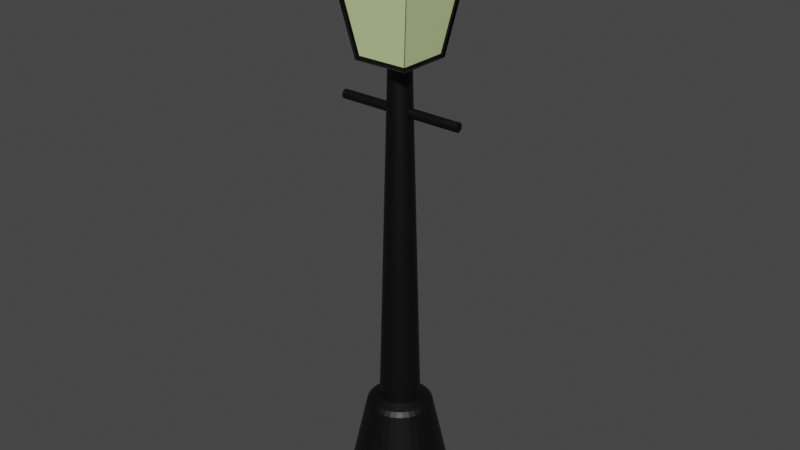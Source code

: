 # Source: Classic_Lamp_Post.blend  (saved by Blender 3.1.7; exported with 4.5.12 LTS)
import bpy
from mathutils import Matrix  # noqa: F401  (used for matrix-valued properties, if any)

bpy.ops.wm.read_factory_settings(use_empty=True)
scene = bpy.context.scene
scene.name = 'Scene'

# ---- collections
col_collection = bpy.data.collections.new('Collection'); scene.collection.children.link(col_collection)

# ---- materials (node trees are filled in below, after node groups)
mat_material_002 = bpy.data.materials.new('Material.002')
mat_material_002.use_transparent_shadow = False
mat_material_003 = bpy.data.materials.new('Material.003')
mat_material_003.use_transparent_shadow = False
mat_material_001 = bpy.data.materials.new('Material.001')
mat_material_001.use_transparent_shadow = False

# ---- material node trees
mat_material_002.use_nodes = True; mat_material_002.node_tree.nodes.clear()
_N = mat_material_002.node_tree.nodes; _L = mat_material_002.node_tree.links
n0 = _N.new('ShaderNodeBsdfPrincipled'); n0.name = 'Principled BSDF'; n0.location = (10, 300)
n0.distribution = 'GGX'
n0.subsurface_method = 'RANDOM_WALK_SKIN'
n0.inputs[0].default_value = (0.0, 0.0, 0.0, 1.0)
n0.inputs[3].default_value = 1.45
n0.inputs[27].default_value = (0.0, 0.0, 0.0, 1.0)
n0.inputs[28].default_value = 1.0
n1 = _N.new('ShaderNodeOutputMaterial'); n1.name = 'Material Output'; n1.location = (300, 300)
_L.new(n0.outputs[0], n1.inputs[0])
n1.is_active_output = True
mat_material_003.use_nodes = True; mat_material_003.node_tree.nodes.clear()
_N = mat_material_003.node_tree.nodes; _L = mat_material_003.node_tree.links
n0 = _N.new('ShaderNodeBsdfPrincipled'); n0.name = 'Principled BSDF'; n0.location = (10, 300)
n0.distribution = 'GGX'
n0.subsurface_method = 'RANDOM_WALK_SKIN'
n0.inputs[0].default_value = (0.6633, 0.8, 0.3742, 1.0)
n0.inputs[3].default_value = 1.45
n0.inputs[27].default_value = (0.0, 0.0, 0.0, 1.0)
n0.inputs[28].default_value = 1.0
n1 = _N.new('ShaderNodeOutputMaterial'); n1.name = 'Material Output'; n1.location = (300, 300)
_L.new(n0.outputs[0], n1.inputs[0])
n1.is_active_output = True
mat_material_001.use_nodes = True; mat_material_001.node_tree.nodes.clear()
_N = mat_material_001.node_tree.nodes; _L = mat_material_001.node_tree.links
n0 = _N.new('ShaderNodeBsdfPrincipled'); n0.name = 'Principled BSDF'; n0.location = (10, 300)
n0.distribution = 'GGX'
n0.subsurface_method = 'RANDOM_WALK_SKIN'
n0.inputs[0].default_value = (0.0, 0.0, 0.0, 1.0)
n0.inputs[3].default_value = 1.45
n0.inputs[27].default_value = (0.0, 0.0, 0.0, 1.0)
n0.inputs[28].default_value = 1.0
n1 = _N.new('ShaderNodeOutputMaterial'); n1.name = 'Material Output'; n1.location = (300, 300)
_L.new(n0.outputs[0], n1.inputs[0])
n1.is_active_output = True

# ---- world
world_world = bpy.data.worlds.new('World'); scene.world = world_world
world_world.use_nodes = True; world_world.node_tree.nodes.clear()
_N = world_world.node_tree.nodes; _L = world_world.node_tree.links
n0 = _N.new('ShaderNodeOutputWorld'); n0.name = 'World Output'; n0.location = (300, 300)
n1 = _N.new('ShaderNodeBackground'); n1.name = 'Background'; n1.location = (10, 300)
n1.inputs[0].default_value = (0.05088, 0.05088, 0.05088, 1.0)
_L.new(n1.outputs[0], n0.inputs[0])
n0.is_active_output = True
world_world.color = (0.05088, 0.05088, 0.05088)
world_world.use_sun_shadow = False
world_world.sun_shadow_jitter_overblur = 0.0

# ---- meshes
me_cube_001 = bpy.data.meshes.new('Cube.001')
me_cube_001.from_pydata([(-0.6497, -0.6497, -1.0), (-1.0, -1.0, 1.0), (-0.6497, 0.6497, -1.0), (-1.0, 1.0, 1.0), (0.6497, -0.6497, -1.0), (1.0, -1.0, 1.0), (0.6497, 0.6497, -1.0), (1.0, 1.0, 1.0), (-0.4477, -0.4477, 1.479), (-0.4477, 0.4477, 1.479), (0.4477, 0.4477, 1.479), (0.4477, -0.4477, 1.479), (-0.6497, 0.6497, -1.0), (-0.6497, -0.6497, -1.0), (-1.0, -1.0, 1.0), (-1.0, 1.0, 1.0), (0.6497, 0.6497, -1.0), (1.0, 1.0, 1.0), (0.6497, -0.6497, -1.0), (1.0, -1.0, 1.0), (-0.6497, 0.6497, -1.0), (-0.6497, -0.6497, -1.0), (-1.0, -1.0, 1.0), (-1.0, 1.0, 1.0), (1.0, 1.0, 1.0), (0.6497, 0.6497, -1.0), (0.6497, -0.6497, -1.0), (1.0, -1.0, 1.0), (-0.6167, 0.6167, -0.9898), (-0.6167, -0.6167, -0.9898), (-0.9491, -0.9491, 0.9085), (-0.9491, 0.9491, 0.9085), (0.9491, 0.9491, 0.9085), (0.6167, 0.6167, -0.9898), (0.6167, -0.6167, -0.9898), (0.9491, -0.9491, 0.9085), (-0.6129, -0.6129, -0.9839), (-0.9433, -0.9433, 0.9027), (-0.9433, 0.9433, 0.9027), (-0.6129, 0.6129, -0.9839), (0.6129, 0.6129, -0.9839), (0.9433, 0.9433, 0.9027), (0.9433, -0.9433, 0.9027), (0.6129, -0.6129, -0.9839), (-0.9862, 0.9862, 1.003), (0.9862, 0.9862, 1.003), (0.9862, -0.9862, 1.003), (-0.9862, -0.9862, 1.003), (-0.6511, 0.6511, 1.476), (0.6511, 0.6511, 1.476), (0.6511, -0.6511, 1.476), (-0.6511, -0.6511, 1.476), (-0.9778, -0.9778, 1.005), (-0.9778, 0.9778, 1.005), (0.9778, 0.9778, 1.005), (0.9778, -0.9778, 1.005), (-0.6456, -0.6456, 1.474), (-0.6456, 0.6456, 1.474), (0.6456, 0.6456, 1.474), (0.6456, -0.6456, 1.474), (-0.9727, -0.9727, 1.047), (-0.9727, 0.9727, 1.047), (0.9727, 0.9727, 1.047), (0.9727, -0.9727, 1.047), (-0.6422, -0.6422, 1.513), (-0.6422, 0.6422, 1.513), (0.6422, 0.6422, 1.513), (0.6422, -0.6422, 1.513), (-0.9629, 0.9629, 1.05), (0.9629, 0.9629, 1.05), (0.9629, -0.9629, 1.05), (-0.9629, -0.9629, 1.05), (-0.6357, 0.6357, 1.511), (0.6357, 0.6357, 1.511), (0.6357, -0.6357, 1.511), (-0.6357, -0.6357, 1.511), (-0.5909, 0.5909, -0.9224), (-0.5909, -0.5909, -0.9224), (-0.9094, -0.9094, 0.8964), (-0.9094, 0.9094, 0.8964), (0.9094, 0.9094, 0.8964), (0.5909, 0.5909, -0.9224), (0.5909, -0.5909, -0.9224), (0.9094, -0.9094, 0.8964), (-0.5872, -0.5872, -0.9168), (-0.9038, -0.9038, 0.8908), (-0.9038, 0.9038, 0.8908), (-0.5872, 0.5872, -0.9168), (0.5872, 0.5872, -0.9168), (0.9038, 0.9038, 0.8908), (0.9038, -0.9038, 0.8908), (0.5872, -0.5872, -0.9168), (-0.932, -0.932, 1.029), (-0.932, 0.932, 1.029), (0.932, 0.932, 1.029), (0.932, -0.932, 1.029), (-0.6153, -0.6153, 1.476), (-0.6153, 0.6153, 1.476), (0.6153, 0.6153, 1.476), (0.6153, -0.6153, 1.476), (-0.9226, 0.9226, 1.032), (0.9226, 0.9226, 1.032), (0.9226, -0.9226, 1.032), (-0.9226, -0.9226, 1.032), (-0.6091, 0.6091, 1.473), (0.6091, 0.6091, 1.473), (0.6091, -0.6091, 1.473), (-0.6091, -0.6091, 1.473)], [], [(7, 5, 19, 17), (0, 4, 18, 13), (3, 7, 17, 15), (4, 6, 16, 18), (2, 6, 4, 0), (9, 10, 49, 48), (10, 9, 8, 11), (11, 8, 51, 50), (3, 1, 52, 53), (19, 18, 26, 27), (17, 16, 40, 41), (12, 13, 21, 20), (13, 18, 43, 36), (6, 2, 12, 16), (1, 3, 15, 14), (5, 1, 14, 19), (2, 0, 13, 12), (25, 24, 32, 33), (24, 27, 35, 32), (18, 16, 25, 26), (15, 12, 20, 23), (13, 14, 22, 21), (17, 19, 27, 24), (16, 17, 24, 25), (14, 15, 23, 22), (33, 32, 80, 81), (62, 66, 98, 94), (22, 23, 31, 30), (20, 21, 29, 28), (27, 26, 34, 35), (26, 25, 33, 34), (23, 20, 28, 31), (21, 22, 30, 29), (39, 38, 86, 87), (70, 74, 106, 102), (16, 12, 39, 40), (19, 14, 37, 42), (18, 19, 42, 43), (15, 17, 41, 38), (12, 15, 38, 39), (14, 13, 36, 37), (46, 50, 74, 70), (44, 48, 72, 68), (1, 5, 46, 47), (7, 3, 44, 45), (55, 54, 62, 63), (58, 59, 67, 66), (10, 11, 59, 58), (8, 9, 57, 56), (5, 7, 54, 55), (31, 28, 76, 79), (65, 61, 93, 97), (57, 53, 61, 65), (59, 55, 63, 67), (56, 57, 65, 64), (53, 52, 60, 61), (54, 58, 66, 62), (52, 56, 64, 60), (37, 36, 84, 85), (74, 75, 107, 106), (48, 49, 73, 72), (45, 44, 68, 69), (49, 45, 69, 73), (51, 47, 71, 75), (50, 51, 75, 74), (47, 46, 70, 71), (77, 78, 79, 76), (81, 80, 83, 82), (87, 86, 89, 88), (91, 90, 85, 84), (95, 94, 98, 99), (93, 92, 96, 97), (103, 102, 106, 107), (101, 100, 104, 105), (75, 71, 103, 107), (40, 39, 87, 88), (34, 33, 81, 82), (68, 72, 104, 100), (38, 41, 89, 86), (32, 35, 83, 80), (73, 69, 101, 105), (41, 40, 88, 89), (35, 34, 82, 83), (43, 42, 90, 91), (36, 43, 91, 84), (42, 37, 85, 90), (61, 60, 92, 93), (63, 62, 94, 95), (64, 65, 97, 96), (69, 68, 100, 101), (66, 67, 99, 98), (28, 29, 77, 76), (71, 70, 102, 103), (67, 63, 95, 99), (29, 30, 78, 77), (72, 73, 105, 104), (60, 64, 96, 92), (30, 31, 79, 78)])
me_cube_001.polygons.foreach_set('material_index', [0, 0, 0, 0, 0, 0, 0, 0, 0, 0, 0, 0, 0, 0, 0, 0, 0, 0, 0, 0, 0, 0, 0, 0, 0, 0, 0, 0, 0, 0, 0, 0, 0, 0, 0, 0, 0, 0, 0, 0, 0, 0, 0, 0, 0, 0, 0, 0, 0, 0, 0, 0, 0, 0, 0, 0, 0, 0, 0, 0, 0, 0, 0, 0, 0, 0, 1, 1, 1, 1, 1, 1, 1, 1, 0, 0, 0, 0, 0, 0, 0, 0, 0, 0, 0, 0, 0, 0, 0, 0, 0, 0, 0, 0, 0, 0, 0, 0])
_uv = me_cube_001.uv_layers.new(name='UVMap')
_uv.uv.foreach_set('vector', [0.625, 0.5, 0.625, 0.75, 0.625, 0.75, 0.625, 0.5, 0.125, 0.75, 0.375, 0.75, 0.375, 0.75, 0.125, 0.75, 0.625, 0.25, 0.625, 0.5, 0.625, 0.5, 0.625, 0.25, 0.375, 0.75, 0.375, 0.5, 0.375, 0.5, 0.375, 0.75, 0.125, 0.5, 0.375, 0.5, 0.375, 0.75, 0.125, 0.75, 0.875, 0.5, 0.625, 0.5, 0.625, 0.5, 0.875, 0.5, 0.625, 0.5, 0.875, 0.5, 0.875, 0.75, 0.625, 0.75, 0.625, 0.75, 0.875, 0.75, 0.875, 0.75, 0.625, 0.75, 0.625, 0.25, 0.625, 0.0, 0.625, 0.0, 0.625, 0.25, 0.625, 0.75, 0.375, 0.75, 0.375, 0.75, 0.625, 0.75, 0.625, 0.5, 0.375, 0.5, 0.375, 0.5, 0.625, 0.5, 0.125, 0.5, 0.125, 0.75, 0.125, 0.75, 0.125, 0.5, 0.125, 0.75, 0.375, 0.75, 0.375, 0.75, 0.125, 0.75, 0.375, 0.5, 0.125, 0.5, 0.125, 0.5, 0.375, 0.5, 0.625, 0.0, 0.625, 0.25, 0.625, 0.25, 0.625, 0.0, 0.625, 0.75, 0.625, 1.0, 0.625, 1.0, 0.625, 0.75, 0.125, 0.5, 0.125, 0.75, 0.125, 0.75, 0.125, 0.5, 0.375, 0.5, 0.625, 0.5, 0.625, 0.5, 0.375, 0.5, 0.625, 0.5, 0.625, 0.75, 0.625, 0.75, 0.625, 0.5, 0.375, 0.75, 0.375, 0.5, 0.375, 0.5, 0.375, 0.75, 0.625, 0.25, 0.375, 0.25, 0.375, 0.25, 0.625, 0.25, 0.375, 1.0, 0.625, 1.0, 0.625, 1.0, 0.375, 1.0, 0.625, 0.5, 0.625, 0.75, 0.625, 0.75, 0.625, 0.5, 0.375, 0.5, 0.625, 0.5, 0.625, 0.5, 0.375, 0.5, 0.625, 0.0, 0.625, 0.25, 0.625, 0.25, 0.625, 0.0, 0.375, 0.5, 0.625, 0.5, 0.625, 0.5, 0.375, 0.5, 0.0, 0.0, 0.0, 0.0, 0.0, 0.0, 0.0, 0.0, 0.625, 0.0, 0.625, 0.25, 0.625, 0.25, 0.625, 0.0, 0.125, 0.5, 0.125, 0.75, 0.125, 0.75, 0.125, 0.5, 0.625, 0.75, 0.375, 0.75, 0.375, 0.75, 0.625, 0.75, 0.375, 0.75, 0.375, 0.5, 0.375, 0.5, 0.375, 0.75, 0.625, 0.25, 0.375, 0.25, 0.375, 0.25, 0.625, 0.25, 0.375, 1.0, 0.625, 1.0, 0.625, 1.0, 0.375, 1.0, 0.375, 0.25, 0.625, 0.25, 0.625, 0.25, 0.375, 0.25, 0.0, 0.0, 0.0, 0.0, 0.0, 0.0, 0.0, 0.0, 0.375, 0.5, 0.125, 0.5, 0.125, 0.5, 0.375, 0.5, 0.625, 0.75, 0.625, 1.0, 0.625, 1.0, 0.625, 0.75, 0.375, 0.75, 0.625, 0.75, 0.625, 0.75, 0.375, 0.75, 0.625, 0.25, 0.625, 0.5, 0.625, 0.5, 0.625, 0.25, 0.375, 0.25, 0.625, 0.25, 0.625, 0.25, 0.375, 0.25, 0.625, 1.0, 0.375, 1.0, 0.375, 1.0, 0.625, 1.0, 0.0, 0.0, 0.0, 0.0, 0.0, 0.0, 0.0, 0.0, 0.0, 0.0, 0.0, 0.0, 0.0, 0.0, 0.0, 0.0, 0.625, 1.0, 0.625, 0.75, 0.625, 0.75, 0.625, 1.0, 0.625, 0.5, 0.625, 0.25, 0.625, 0.25, 0.625, 0.5, 0.625, 0.75, 0.625, 0.5, 0.625, 0.5, 0.625, 0.75, 0.625, 0.5, 0.625, 0.75, 0.625, 0.75, 0.625, 0.5, 0.625, 0.5, 0.625, 0.75, 0.625, 0.75, 0.625, 0.5, 0.875, 0.75, 0.875, 0.5, 0.875, 0.5, 0.875, 0.75, 0.625, 0.75, 0.625, 0.5, 0.625, 0.5, 0.625, 0.75, 0.625, 0.25, 0.375, 0.25, 0.375, 0.25, 0.625, 0.25, 0.0, 0.0, 0.0, 0.0, 0.0, 0.0, 0.0, 0.0, 0.0, 0.0, 0.0, 0.0, 0.0, 0.0, 0.0, 0.0, 0.0, 0.0, 0.0, 0.0, 0.0, 0.0, 0.0, 0.0, 0.875, 0.75, 0.875, 0.5, 0.875, 0.5, 0.875, 0.75, 0.625, 0.25, 0.625, 0.0, 0.625, 0.0, 0.625, 0.25, 0.0, 0.0, 0.0, 0.0, 0.0, 0.0, 0.0, 0.0, 0.0, 0.0, 0.0, 0.0, 0.0, 0.0, 0.0, 0.0, 0.625, 1.0, 0.375, 1.0, 0.375, 1.0, 0.625, 1.0, 0.625, 0.75, 0.875, 0.75, 0.875, 0.75, 0.625, 0.75, 0.875, 0.5, 0.625, 0.5, 0.625, 0.5, 0.875, 0.5, 0.625, 0.5, 0.625, 0.25, 0.625, 0.25, 0.625, 0.5, 0.0, 0.0, 0.0, 0.0, 0.0, 0.0, 0.0, 0.0, 0.0, 0.0, 0.0, 0.0, 0.0, 0.0, 0.0, 0.0, 0.625, 0.75, 0.875, 0.75, 0.875, 0.75, 0.625, 0.75, 0.625, 1.0, 0.625, 0.75, 0.625, 0.75, 0.625, 1.0, 0.375, 0.0, 0.625, 0.0, 0.625, 0.25, 0.375, 0.25, 0.375, 0.5, 0.625, 0.5, 0.625, 0.75, 0.375, 0.75, 0.375, 0.25, 0.625, 0.25, 0.625, 0.5, 0.375, 0.5, 0.375, 0.75, 0.625, 0.75, 0.625, 1.0, 0.375, 1.0, 0.625, 0.75, 0.625, 0.5, 0.625, 0.5, 0.625, 0.75, 0.625, 0.25, 0.625, 0.0, 0.625, 0.0, 0.625, 0.25, 0.625, 1.0, 0.625, 0.75, 0.625, 0.75, 0.625, 1.0, 0.625, 0.5, 0.625, 0.25, 0.625, 0.25, 0.625, 0.5, 0.0, 0.0, 0.0, 0.0, 0.0, 0.0, 0.0, 0.0, 0.375, 0.5, 0.125, 0.5, 0.125, 0.5, 0.375, 0.5, 0.375, 0.75, 0.375, 0.5, 0.375, 0.5, 0.375, 0.75, 0.0, 0.0, 0.0, 0.0, 0.0, 0.0, 0.0, 0.0, 0.625, 0.25, 0.625, 0.5, 0.625, 0.5, 0.625, 0.25, 0.625, 0.5, 0.625, 0.75, 0.625, 0.75, 0.625, 0.5, 0.0, 0.0, 0.0, 0.0, 0.0, 0.0, 0.0, 0.0, 0.625, 0.5, 0.375, 0.5, 0.375, 0.5, 0.625, 0.5, 0.625, 0.75, 0.375, 0.75, 0.375, 0.75, 0.625, 0.75, 0.375, 0.75, 0.625, 0.75, 0.625, 0.75, 0.375, 0.75, 0.125, 0.75, 0.375, 0.75, 0.375, 0.75, 0.125, 0.75, 0.625, 0.75, 0.625, 1.0, 0.625, 1.0, 0.625, 0.75, 0.625, 0.25, 0.625, 0.0, 0.625, 0.0, 0.625, 0.25, 0.625, 0.75, 0.625, 0.5, 0.625, 0.5, 0.625, 0.75, 0.875, 0.75, 0.875, 0.5, 0.875, 0.5, 0.875, 0.75, 0.625, 0.5, 0.625, 0.25, 0.625, 0.25, 0.625, 0.5, 0.625, 0.5, 0.625, 0.75, 0.625, 0.75, 0.625, 0.5, 0.125, 0.5, 0.125, 0.75, 0.125, 0.75, 0.125, 0.5, 0.625, 1.0, 0.625, 0.75, 0.625, 0.75, 0.625, 1.0, 0.0, 0.0, 0.0, 0.0, 0.0, 0.0, 0.0, 0.0, 0.375, 1.0, 0.625, 1.0, 0.625, 1.0, 0.375, 1.0, 0.875, 0.5, 0.625, 0.5, 0.625, 0.5, 0.875, 0.5, 0.0, 0.0, 0.0, 0.0, 0.0, 0.0, 0.0, 0.0, 0.625, 0.0, 0.625, 0.25, 0.625, 0.25, 0.625, 0.0])
me_cube_001.materials.append(mat_material_002)
me_cube_001.materials.append(mat_material_003)
me_cube_001.use_remesh_fix_poles = True
me_cube_001.use_remesh_preserve_attributes = False
me_cube_001.update()
me_cone = bpy.data.meshes.new('Cone')
me_cone.from_pydata([(0.0, 1.0, -1.0), (0.1951, 0.9808, -1.0), (0.3827, 0.9239, -1.0), (0.5556, 0.8315, -1.0), (0.7071, 0.7071, -1.0), (0.8315, 0.5556, -1.0), (0.9239, 0.3827, -1.0), (0.9808, 0.1951, -1.0), (1.0, -4.371e-08, -1.0), (0.9808, -0.1951, -1.0), (0.9239, -0.3827, -1.0), (0.8315, -0.5556, -1.0), (0.7071, -0.7071, -1.0), (0.5556, -0.8315, -1.0), (0.3827, -0.9239, -1.0), (0.1951, -0.9808, -1.0), (-8.742e-08, -1.0, -1.0), (-0.1951, -0.9808, -1.0), (-0.3827, -0.9239, -1.0), (-0.5556, -0.8315, -1.0), (-0.7071, -0.7071, -1.0), (-0.8315, -0.5556, -1.0), (-0.9239, -0.3827, -1.0), (-0.9808, -0.1951, -1.0), (-1.0, 1.192e-08, -1.0), (-0.9808, 0.1951, -1.0), (-0.9239, 0.3827, -1.0), (-0.8315, 0.5556, -1.0), (-0.7071, 0.7071, -1.0), (-0.5556, 0.8315, -1.0), (-0.3827, 0.9239, -1.0), (-0.1951, 0.9808, -1.0), (0.0, 0.0, 1.0), (-4.131e-09, 3.019, -32.47), (1.576e-08, 1.596, -26.52), (0.5891, 2.961, -32.47), (0.3113, 1.565, -26.52), (1.155, 2.79, -32.47), (0.6106, 1.474, -26.52), (1.678, 2.511, -32.47), (0.8864, 1.327, -26.52), (2.135, 2.135, -32.47), (1.128, 1.128, -26.52), (2.511, 1.678, -32.47), (1.327, 0.8864, -26.52), (2.79, 1.155, -32.47), (1.474, 0.6106, -26.52), (2.961, 0.5891, -32.47), (1.565, 0.3113, -26.52), (3.019, -1.265e-07, -32.47), (1.596, -9.076e-08, -26.52), (2.961, -0.5891, -32.47), (1.565, -0.3113, -26.52), (2.79, -1.155, -32.47), (1.474, -0.6106, -26.52), (2.511, -1.678, -32.47), (1.327, -0.8864, -26.52), (2.135, -2.135, -32.47), (1.128, -1.128, -26.52), (1.678, -2.511, -32.47), (0.8864, -1.327, -26.52), (1.155, -2.79, -32.47), (0.6106, -1.474, -26.52), (0.5891, -2.961, -32.47), (0.3113, -1.565, -26.52), (-2.681e-07, -3.019, -32.47), (-1.237e-07, -1.596, -26.52), (-0.5891, -2.961, -32.47), (-0.3113, -1.565, -26.52), (-1.155, -2.79, -32.47), (-0.6106, -1.474, -26.52), (-1.678, -2.511, -32.47), (-0.8864, -1.327, -26.52), (-2.135, -2.135, -32.47), (-1.128, -1.128, -26.52), (-2.511, -1.678, -32.47), (-1.327, -0.8864, -26.52), (-2.79, -1.155, -32.47), (-1.474, -0.6106, -26.52), (-2.961, -0.5891, -32.47), (-1.565, -0.3113, -26.52), (-3.019, 4.151e-08, -32.47), (-1.596, -1.987e-09, -26.52), (-2.961, 0.5891, -32.47), (-1.565, 0.3113, -26.52), (-2.79, 1.155, -32.47), (-1.474, 0.6106, -26.52), (-2.511, 1.678, -32.47), (-1.327, 0.8864, -26.52), (-2.135, 2.135, -32.47), (-1.128, 1.128, -26.52), (-1.678, 2.511, -32.47), (-0.8864, 1.327, -26.52), (-1.155, 2.79, -32.47), (-0.6106, 1.474, -26.52), (-0.5891, 2.961, -32.47), (-0.3113, 1.565, -26.52), (0.2756, 1.385, -26.3), (1.861e-08, 1.413, -26.3), (0.5405, 1.305, -26.3), (0.7848, 1.174, -26.3), (0.9988, 0.9988, -26.3), (1.174, 0.7848, -26.3), (1.305, 0.5405, -26.3), (1.385, 0.2756, -26.3), (1.413, -8.791e-08, -26.3), (1.385, -0.2756, -26.3), (1.305, -0.5405, -26.3), (1.174, -0.7848, -26.3), (0.9988, -0.9988, -26.3), (0.7848, -1.174, -26.3), (0.5405, -1.305, -26.3), (0.2756, -1.385, -26.3), (-1.049e-07, -1.413, -26.3), (-0.2756, -1.385, -26.3), (-0.5405, -1.305, -26.3), (-0.7848, -1.174, -26.3), (-0.9988, -0.9988, -26.3), (-1.174, -0.7848, -26.3), (-1.305, -0.5405, -26.3), (-1.385, -0.2756, -26.3), (-1.413, -9.325e-09, -26.3), (-1.385, 0.2756, -26.3), (-1.305, 0.5405, -26.3), (-1.174, 0.7848, -26.3), (-0.9988, 0.9988, -26.3), (-0.7848, 1.174, -26.3), (-0.5405, 1.305, -26.3), (-0.2756, 1.385, -26.3), (0.1931, 0.9708, -26.07), (1.494e-08, 0.9898, -26.07), (0.3788, 0.9145, -26.07), (0.5499, 0.823, -26.07), (0.6999, 0.6999, -26.07), (0.823, 0.5499, -26.07), (0.9145, 0.3788, -26.07), (0.9708, 0.1931, -26.07), (0.9898, -7.982e-08, -26.07), (0.9708, -0.1931, -26.07), (0.9145, -0.3788, -26.07), (0.823, -0.5499, -26.07), (0.6999, -0.6999, -26.07), (0.5499, -0.823, -26.07), (0.3788, -0.9145, -26.07), (0.1931, -0.9708, -26.07), (-7.16e-08, -0.9898, -26.07), (-0.1931, -0.9708, -26.07), (-0.3788, -0.9145, -26.07), (-0.5499, -0.823, -26.07), (-0.6999, -0.6999, -26.07), (-0.823, -0.5499, -26.07), (-0.9145, -0.3788, -26.07), (-0.9708, -0.1931, -26.07), (-0.9898, -2.475e-08, -26.07), (-0.9708, 0.1931, -26.07), (-0.9145, 0.3788, -26.07), (-0.823, 0.5499, -26.07), (-0.6999, 0.6999, -26.07), (-0.5499, 0.823, -26.07), (-0.3788, 0.9145, -26.07), (-0.1931, 0.9708, -26.07), (4.89e-10, 2.689, -32.28), (0.5245, 2.637, -32.28), (1.029, 2.484, -32.28), (1.494, 2.236, -32.28), (1.901, 1.901, -32.28), (2.236, 1.494, -32.28), (2.484, 1.029, -32.28), (2.637, 0.5245, -32.28), (2.689, -1.182e-07, -32.28), (2.637, -0.5245, -32.28), (2.484, -1.029, -32.28), (2.236, -1.494, -32.28), (1.901, -1.901, -32.28), (1.494, -2.236, -32.28), (1.029, -2.484, -32.28), (0.5245, -2.637, -32.28), (-2.346e-07, -2.689, -32.28), (-0.5245, -2.637, -32.28), (-1.029, -2.484, -32.28), (-1.494, -2.236, -32.28), (-1.901, -1.901, -32.28), (-2.236, -1.494, -32.28), (-2.484, -1.029, -32.28), (-2.637, -0.5245, -32.28), (-2.689, 3.141e-08, -32.28), (-2.637, 0.5245, -32.28), (-2.484, 1.029, -32.28), (-2.236, 1.494, -32.28), (-1.901, 1.901, -32.28), (-1.494, 2.236, -32.28), (-1.029, 2.484, -32.28), (-0.5245, 2.637, -32.28), (0.1032, 0.5189, -6.731), (1.53e-08, 0.5291, -6.731), (0.2025, 0.4888, -6.731), (0.294, 0.4399, -6.731), (0.3741, 0.3741, -6.731), (0.4399, 0.294, -6.731), (0.4888, 0.2025, -6.731), (0.5189, 0.1032, -6.731), (0.5291, -7.346e-08, -6.731), (0.5189, -0.1032, -6.731), (0.4888, -0.2025, -6.731), (0.4399, -0.294, -6.731), (0.3741, -0.3741, -6.731), (0.294, -0.4399, -6.731), (0.2025, -0.4888, -6.731), (0.1032, -0.5189, -6.731), (-3.096e-08, -0.5291, -6.731), (-0.1032, -0.5189, -6.731), (-0.2025, -0.4888, -6.731), (-0.294, -0.4399, -6.731), (-0.3741, -0.3741, -6.731), (-0.4399, -0.294, -6.731), (-0.4888, -0.2025, -6.731), (-0.5189, -0.1032, -6.731), (-0.5291, -4.402e-08, -6.731), (-0.5189, 0.1032, -6.731), (-0.4888, 0.2025, -6.731), (-0.4399, 0.294, -6.731), (-0.3741, 0.3741, -6.731), (-0.294, 0.4399, -6.731), (-0.2025, 0.4888, -6.731), (-0.1032, 0.5189, -6.731), (3.135, 0.217, -9.477), (-3.135, 0.217, -9.477), (3.135, 0.2128, -9.427), (-3.135, 0.2128, -9.427), (3.135, 0.2004, -9.379), (-3.135, 0.2004, -9.379), (3.135, 0.1804, -9.335), (-3.135, 0.1804, -9.335), (3.135, 0.1534, -9.296), (-3.135, 0.1534, -9.296), (3.135, 0.1205, -9.265), (-3.135, 0.1205, -9.265), (3.135, 0.08302, -9.241), (-3.135, 0.08303, -9.241), (3.135, 0.04233, -9.226), (-3.135, 0.04233, -9.226), (3.135, -4.308e-07, -9.221), (-3.135, 4.118e-07, -9.221), (3.135, -0.04233, -9.226), (-3.135, -0.04233, -9.226), (3.135, -0.08303, -9.241), (-3.135, -0.08302, -9.241), (3.135, -0.1205, -9.265), (-3.135, -0.1205, -9.265), (3.135, -0.1534, -9.296), (-3.135, -0.1534, -9.296), (3.135, -0.1804, -9.335), (-3.135, -0.1804, -9.335), (3.135, -0.2004, -9.379), (-3.135, -0.2004, -9.379), (3.135, -0.2128, -9.427), (-3.135, -0.2128, -9.427), (3.135, -0.217, -9.477), (-3.135, -0.217, -9.477), (3.135, -0.2128, -9.527), (-3.135, -0.2128, -9.527), (3.135, -0.2004, -9.575), (-3.135, -0.2004, -9.575), (3.135, -0.1804, -9.619), (-3.135, -0.1804, -9.619), (3.135, -0.1534, -9.658), (-3.135, -0.1534, -9.658), (3.135, -0.1205, -9.69), (-3.135, -0.1205, -9.69), (3.135, -0.08303, -9.713), (-3.135, -0.08302, -9.713), (3.135, -0.04233, -9.728), (-3.135, -0.04233, -9.728), (3.135, -4.187e-07, -9.733), (-3.135, 4.239e-07, -9.733), (3.135, 0.04233, -9.728), (-3.135, 0.04233, -9.728), (3.135, 0.08302, -9.713), (-3.135, 0.08303, -9.713), (3.135, 0.1205, -9.69), (-3.135, 0.1205, -9.69), (3.135, 0.1534, -9.658), (-3.135, 0.1534, -9.658), (3.135, 0.1804, -9.619), (-3.135, 0.1804, -9.619), (3.135, 0.2004, -9.575), (-3.135, 0.2004, -9.575), (3.135, 0.2128, -9.527), (-3.135, 0.2128, -9.527)], [], [(0, 32, 1), (1, 32, 2), (2, 32, 3), (3, 32, 4), (4, 32, 5), (5, 32, 6), (6, 32, 7), (7, 32, 8), (8, 32, 9), (9, 32, 10), (10, 32, 11), (11, 32, 12), (12, 32, 13), (13, 32, 14), (14, 32, 15), (15, 32, 16), (16, 32, 17), (17, 32, 18), (18, 32, 19), (19, 32, 20), (20, 32, 21), (21, 32, 22), (22, 32, 23), (23, 32, 24), (24, 32, 25), (25, 32, 26), (26, 32, 27), (27, 32, 28), (28, 32, 29), (29, 32, 30), (0, 1, 2, 3, 4, 5, 6, 7, 8, 9, 10, 11, 12, 13, 14, 15, 16, 17, 18, 19, 20, 21, 22, 23, 24, 25, 26, 27, 28, 29, 30, 31), (30, 32, 31), (31, 32, 0), (161, 34, 36, 162), (162, 36, 38, 163), (163, 38, 40, 164), (164, 40, 42, 165), (165, 42, 44, 166), (166, 44, 46, 167), (167, 46, 48, 168), (168, 48, 50, 169), (169, 50, 52, 170), (170, 52, 54, 171), (171, 54, 56, 172), (172, 56, 58, 173), (173, 58, 60, 174), (174, 60, 62, 175), (175, 62, 64, 176), (176, 64, 66, 177), (177, 66, 68, 178), (178, 68, 70, 179), (179, 70, 72, 180), (180, 72, 74, 181), (181, 74, 76, 182), (182, 76, 78, 183), (183, 78, 80, 184), (184, 80, 82, 185), (185, 82, 84, 186), (186, 84, 86, 187), (187, 86, 88, 188), (188, 88, 90, 189), (189, 90, 92, 190), (190, 92, 94, 191), (94, 92, 126, 127), (191, 94, 96, 192), (192, 96, 34, 161), (33, 35, 37, 39, 41, 43, 45, 47, 49, 51, 53, 55, 57, 59, 61, 63, 65, 67, 69, 71, 73, 75, 77, 79, 81, 83, 85, 87, 89, 91, 93, 95), (99, 97, 129, 131), (50, 48, 104, 105), (68, 66, 113, 114), (86, 84, 122, 123), (42, 40, 100, 101), (60, 58, 109, 110), (78, 76, 118, 119), (96, 94, 127, 128), (52, 50, 105, 106), (70, 68, 114, 115), (88, 86, 123, 124), (44, 42, 101, 102), (62, 60, 110, 111), (80, 78, 119, 120), (36, 34, 98, 97), (34, 96, 128, 98), (54, 52, 106, 107), (72, 70, 115, 116), (90, 88, 124, 125), (46, 44, 102, 103), (64, 62, 111, 112), (82, 80, 120, 121), (38, 36, 97, 99), (56, 54, 107, 108), (74, 72, 116, 117), (92, 90, 125, 126), (48, 46, 103, 104), (66, 64, 112, 113), (84, 82, 121, 122), (40, 38, 99, 100), (58, 56, 108, 109), (76, 74, 117, 118), (151, 150, 214, 215), (126, 125, 157, 158), (113, 112, 144, 145), (100, 99, 131, 132), (127, 126, 158, 159), (114, 113, 145, 146), (101, 100, 132, 133), (128, 127, 159, 160), (115, 114, 146, 147), (102, 101, 133, 134), (98, 128, 160, 130), (116, 115, 147, 148), (103, 102, 134, 135), (117, 116, 148, 149), (104, 103, 135, 136), (118, 117, 149, 150), (105, 104, 136, 137), (119, 118, 150, 151), (106, 105, 137, 138), (120, 119, 151, 152), (107, 106, 138, 139), (121, 120, 152, 153), (108, 107, 139, 140), (122, 121, 153, 154), (109, 108, 140, 141), (123, 122, 154, 155), (110, 109, 141, 142), (124, 123, 155, 156), (111, 110, 142, 143), (97, 98, 130, 129), (125, 124, 156, 157), (112, 111, 143, 144), (95, 192, 161, 33), (93, 191, 192, 95), (91, 190, 191, 93), (89, 189, 190, 91), (87, 188, 189, 89), (85, 187, 188, 87), (83, 186, 187, 85), (81, 185, 186, 83), (79, 184, 185, 81), (77, 183, 184, 79), (75, 182, 183, 77), (73, 181, 182, 75), (71, 180, 181, 73), (69, 179, 180, 71), (67, 178, 179, 69), (65, 177, 178, 67), (63, 176, 177, 65), (61, 175, 176, 63), (59, 174, 175, 61), (57, 173, 174, 59), (55, 172, 173, 57), (53, 171, 172, 55), (51, 170, 171, 53), (49, 169, 170, 51), (47, 168, 169, 49), (45, 167, 168, 47), (43, 166, 167, 45), (41, 165, 166, 43), (39, 164, 165, 41), (37, 163, 164, 39), (35, 162, 163, 37), (33, 161, 162, 35), (193, 194, 224, 223, 222, 221, 220, 219, 218, 217, 216, 215, 214, 213, 212, 211, 210, 209, 208, 207, 206, 205, 204, 203, 202, 201, 200, 199, 198, 197, 196, 195), (138, 137, 201, 202), (152, 151, 215, 216), (139, 138, 202, 203), (153, 152, 216, 217), (140, 139, 203, 204), (154, 153, 217, 218), (141, 140, 204, 205), (155, 154, 218, 219), (142, 141, 205, 206), (156, 155, 219, 220), (143, 142, 206, 207), (129, 130, 194, 193), (157, 156, 220, 221), (144, 143, 207, 208), (131, 129, 193, 195), (158, 157, 221, 222), (145, 144, 208, 209), (132, 131, 195, 196), (159, 158, 222, 223), (146, 145, 209, 210), (133, 132, 196, 197), (160, 159, 223, 224), (147, 146, 210, 211), (134, 133, 197, 198), (130, 160, 224, 194), (148, 147, 211, 212), (135, 134, 198, 199), (149, 148, 212, 213), (136, 135, 199, 200), (150, 149, 213, 214), (137, 136, 200, 201), (225, 226, 228, 227), (227, 228, 230, 229), (229, 230, 232, 231), (231, 232, 234, 233), (233, 234, 236, 235), (235, 236, 238, 237), (237, 238, 240, 239), (239, 240, 242, 241), (241, 242, 244, 243), (243, 244, 246, 245), (245, 246, 248, 247), (247, 248, 250, 249), (249, 250, 252, 251), (251, 252, 254, 253), (253, 254, 256, 255), (255, 256, 258, 257), (257, 258, 260, 259), (259, 260, 262, 261), (261, 262, 264, 263), (263, 264, 266, 265), (265, 266, 268, 267), (267, 268, 270, 269), (269, 270, 272, 271), (271, 272, 274, 273), (273, 274, 276, 275), (275, 276, 278, 277), (277, 278, 280, 279), (279, 280, 282, 281), (281, 282, 284, 283), (283, 284, 286, 285), (228, 226, 288, 286, 284, 282, 280, 278, 276, 274, 272, 270, 268, 266, 264, 262, 260, 258, 256, 254, 252, 250, 248, 246, 244, 242, 240, 238, 236, 234, 232, 230), (285, 286, 288, 287), (287, 288, 226, 225), (225, 227, 229, 231, 233, 235, 237, 239, 241, 243, 245, 247, 249, 251, 253, 255, 257, 259, 261, 263, 265, 267, 269, 271, 273, 275, 277, 279, 281, 283, 285, 287), (183, 182, 184, 185, 181, 180, 186, 187, 179, 178, 188, 177, 189, 190, 176, 191, 175, 174, 192, 161, 173, 162, 172, 171, 163, 164, 170, 169, 165, 166, 168, 167, 46, 48, 44, 42, 50, 40, 52, 38, 54, 56, 36, 34, 58, 96, 60, 62, 94, 92, 64, 90, 66, 68, 88, 86, 70, 84, 72, 82, 74, 76, 80, 78)])
_uv = me_cone.uv_layers.new(name='UVMap')
_uv.uv.foreach_set('vector', [0.25, 0.49, 0.25, 0.25, 0.2968, 0.4854, 0.2968, 0.4854, 0.25, 0.25, 0.3418, 0.4717, 0.3418, 0.4717, 0.25, 0.25, 0.3833, 0.4496, 0.3833, 0.4496, 0.25, 0.25, 0.4197, 0.4197, 0.4197, 0.4197, 0.25, 0.25, 0.4496, 0.3833, 0.4496, 0.3833, 0.25, 0.25, 0.4717, 0.3418, 0.4717, 0.3418, 0.25, 0.25, 0.4854, 0.2968, 0.4854, 0.2968, 0.25, 0.25, 0.49, 0.25, 0.49, 0.25, 0.25, 0.25, 0.4854, 0.2032, 0.4854, 0.2032, 0.25, 0.25, 0.4717, 0.1582, 0.4717, 0.1582, 0.25, 0.25, 0.4496, 0.1167, 0.4496, 0.1167, 0.25, 0.25, 0.4197, 0.08029, 0.4197, 0.08029, 0.25, 0.25, 0.3833, 0.05045, 0.3833, 0.05045, 0.25, 0.25, 0.3418, 0.02827, 0.3418, 0.02827, 0.25, 0.25, 0.2968, 0.01461, 0.2968, 0.01461, 0.25, 0.25, 0.25, 0.01, 0.25, 0.01, 0.25, 0.25, 0.2032, 0.01461, 0.2032, 0.01461, 0.25, 0.25, 0.1582, 0.02827, 0.1582, 0.02827, 0.25, 0.25, 0.1167, 0.05045, 0.1167, 0.05045, 0.25, 0.25, 0.08029, 0.08029, 0.08029, 0.08029, 0.25, 0.25, 0.05045, 0.1167, 0.05045, 0.1167, 0.25, 0.25, 0.02827, 0.1582, 0.02827, 0.1582, 0.25, 0.25, 0.01461, 0.2032, 0.01461, 0.2032, 0.25, 0.25, 0.01, 0.25, 0.01, 0.25, 0.25, 0.25, 0.01461, 0.2968, 0.01461, 0.2968, 0.25, 0.25, 0.02827, 0.3418, 0.02827, 0.3418, 0.25, 0.25, 0.05045, 0.3833, 0.05045, 0.3833, 0.25, 0.25, 0.08029, 0.4197, 0.08029, 0.4197, 0.25, 0.25, 0.1167, 0.4496, 0.1167, 0.4496, 0.25, 0.25, 0.1582, 0.4717, 0.75, 0.49, 0.7968, 0.4854, 0.8418, 0.4717, 0.8833, 0.4496, 0.9197, 0.4197, 0.9496, 0.3833, 0.9717, 0.3418, 0.9854, 0.2968, 0.99, 0.25, 0.9854, 0.2032, 0.9717, 0.1582, 0.9496, 0.1167, 0.9197, 0.08029, 0.8833, 0.05045, 0.8418, 0.02827, 0.7968, 0.01461, 0.75, 0.01, 0.7032, 0.01461, 0.6582, 0.02827, 0.6167, 0.05045, 0.5803, 0.08029, 0.5504, 0.1167, 0.5283, 0.1582, 0.5146, 0.2032, 0.51, 0.25, 0.5146, 0.2968, 0.5283, 0.3418, 0.5504, 0.3833, 0.5803, 0.4197, 0.6167, 0.4496, 0.6582, 0.4717, 0.7032, 0.4854, 0.1582, 0.4717, 0.25, 0.25, 0.2032, 0.4854, 0.2032, 0.4854, 0.25, 0.25, 0.25, 0.49, 1.0, 0.5155, 1.0, 1.0, 0.9688, 1.0, 0.9688, 0.5155, 0.9688, 0.5155, 0.9688, 1.0, 0.9375, 1.0, 0.9375, 0.5155, 0.9375, 0.5155, 0.9375, 1.0, 0.9062, 1.0, 0.9062, 0.5155, 0.9062, 0.5155, 0.9062, 1.0, 0.875, 1.0, 0.875, 0.5155, 0.875, 0.5155, 0.875, 1.0, 0.8438, 1.0, 0.8437, 0.5155, 0.8437, 0.5155, 0.8438, 1.0, 0.8125, 1.0, 0.8125, 0.5155, 0.8125, 0.5155, 0.8125, 1.0, 0.7812, 1.0, 0.7812, 0.5155, 0.7812, 0.5155, 0.7812, 1.0, 0.75, 1.0, 0.75, 0.5155, 0.75, 0.5155, 0.75, 1.0, 0.7188, 1.0, 0.7188, 0.5155, 0.7188, 0.5155, 0.7188, 1.0, 0.6875, 1.0, 0.6875, 0.5155, 0.6875, 0.5155, 0.6875, 1.0, 0.6562, 1.0, 0.6562, 0.5155, 0.6562, 0.5155, 0.6562, 1.0, 0.625, 1.0, 0.625, 0.5155, 0.625, 0.5155, 0.625, 1.0, 0.5938, 1.0, 0.5937, 0.5155, 0.5937, 0.5155, 0.5938, 1.0, 0.5625, 1.0, 0.5625, 0.5155, 0.5625, 0.5155, 0.5625, 1.0, 0.5312, 1.0, 0.5312, 0.5155, 0.5312, 0.5155, 0.5312, 1.0, 0.5, 1.0, 0.5, 0.5155, 0.5, 0.5155, 0.5, 1.0, 0.4688, 1.0, 0.4688, 0.5155, 0.4688, 0.5155, 0.4688, 1.0, 0.4375, 1.0, 0.4375, 0.5155, 0.4375, 0.5155, 0.4375, 1.0, 0.4062, 1.0, 0.4062, 0.5155, 0.4062, 0.5155, 0.4062, 1.0, 0.375, 1.0, 0.375, 0.5155, 0.375, 0.5155, 0.375, 1.0, 0.3438, 1.0, 0.3438, 0.5155, 0.3438, 0.5155, 0.3438, 1.0, 0.3125, 1.0, 0.3125, 0.5155, 0.3125, 0.5155, 0.3125, 1.0, 0.2812, 1.0, 0.2812, 0.5155, 0.2812, 0.5155, 0.2812, 1.0, 0.25, 1.0, 0.25, 0.5155, 0.25, 0.5155, 0.25, 1.0, 0.2188, 1.0, 0.2187, 0.5155, 0.2187, 0.5155, 0.2188, 1.0, 0.1875, 1.0, 0.1875, 0.5155, 0.1875, 0.5155, 0.1875, 1.0, 0.1562, 1.0, 0.1563, 0.5155, 0.1563, 0.5155, 0.1562, 1.0, 0.125, 1.0, 0.125, 0.5155, 0.125, 0.5155, 0.125, 1.0, 0.09375, 1.0, 0.09375, 0.5155, 0.09375, 0.5155, 0.09375, 1.0, 0.0625, 1.0, 0.0625, 0.5155, 0.0625, 1.0, 0.09375, 1.0, 0.09375, 1.0, 0.0625, 1.0, 0.0625, 0.5155, 0.0625, 1.0, 0.03125, 1.0, 0.03125, 0.5155, 0.03125, 0.5155, 0.03125, 1.0, 0.0, 1.0, 0.0, 0.5155, 0.75, 0.49, 0.7968, 0.4854, 0.8418, 0.4717, 0.8833, 0.4496, 0.9197, 0.4197, 0.9496, 0.3833, 0.9717, 0.3418, 0.9854, 0.2968, 0.99, 0.25, 0.9854, 0.2032, 0.9717, 0.1582, 0.9496, 0.1167, 0.9197, 0.08029, 0.8833, 0.05045, 0.8418, 0.02827, 0.7968, 0.01461, 0.75, 0.01, 0.7032, 0.01461, 0.6582, 0.02827, 0.6167, 0.05045, 0.5803, 0.08029, 0.5504, 0.1167, 0.5283, 0.1582, 0.5146, 0.2032, 0.51, 0.25, 0.5146, 0.2968, 0.5283, 0.3418, 0.5504, 0.3833, 0.5803, 0.4197, 0.6167, 0.4496, 0.6582, 0.4717, 0.7032, 0.4854, 0.9375, 1.0, 0.9688, 1.0, 0.9688, 1.0, 0.9375, 1.0, 0.75, 1.0, 0.7812, 1.0, 0.7812, 1.0, 0.75, 1.0, 0.4688, 1.0, 0.5, 1.0, 0.5, 1.0, 0.4688, 1.0, 0.1875, 1.0, 0.2188, 1.0, 0.2188, 1.0, 0.1875, 1.0, 0.875, 1.0, 0.9062, 1.0, 0.9062, 1.0, 0.875, 1.0, 0.5938, 1.0, 0.625, 1.0, 0.625, 1.0, 0.5938, 1.0, 0.3125, 1.0, 0.3438, 1.0, 0.3438, 1.0, 0.3125, 1.0, 0.03125, 1.0, 0.0625, 1.0, 0.0625, 1.0, 0.03125, 1.0, 0.7188, 1.0, 0.75, 1.0, 0.75, 1.0, 0.7188, 1.0, 0.4375, 1.0, 0.4688, 1.0, 0.4688, 1.0, 0.4375, 1.0, 0.1562, 1.0, 0.1875, 1.0, 0.1875, 1.0, 0.1562, 1.0, 0.8438, 1.0, 0.875, 1.0, 0.875, 1.0, 0.8438, 1.0, 0.5625, 1.0, 0.5938, 1.0, 0.5938, 1.0, 0.5625, 1.0, 0.2812, 1.0, 0.3125, 1.0, 0.3125, 1.0, 0.2812, 1.0, 0.9688, 1.0, 1.0, 1.0, 1.0, 1.0, 0.9688, 1.0, 0.0, 1.0, 0.03125, 1.0, 0.03125, 1.0, 0.0, 1.0, 0.6875, 1.0, 0.7188, 1.0, 0.7188, 1.0, 0.6875, 1.0, 0.4062, 1.0, 0.4375, 1.0, 0.4375, 1.0, 0.4062, 1.0, 0.125, 1.0, 0.1562, 1.0, 0.1562, 1.0, 0.125, 1.0, 0.8125, 1.0, 0.8438, 1.0, 0.8438, 1.0, 0.8125, 1.0, 0.5312, 1.0, 0.5625, 1.0, 0.5625, 1.0, 0.5312, 1.0, 0.25, 1.0, 0.2812, 1.0, 0.2812, 1.0, 0.25, 1.0, 0.9375, 1.0, 0.9688, 1.0, 0.9688, 1.0, 0.9375, 1.0, 0.6562, 1.0, 0.6875, 1.0, 0.6875, 1.0, 0.6562, 1.0, 0.375, 1.0, 0.4062, 1.0, 0.4062, 1.0, 0.375, 1.0, 0.09375, 1.0, 0.125, 1.0, 0.125, 1.0, 0.09375, 1.0, 0.7812, 1.0, 0.8125, 1.0, 0.8125, 1.0, 0.7812, 1.0, 0.5, 1.0, 0.5312, 1.0, 0.5312, 1.0, 0.5, 1.0, 0.2188, 1.0, 0.25, 1.0, 0.25, 1.0, 0.2188, 1.0, 0.9062, 1.0, 0.9375, 1.0, 0.9375, 1.0, 0.9062, 1.0, 0.625, 1.0, 0.6562, 1.0, 0.6562, 1.0, 0.625, 1.0, 0.3438, 1.0, 0.375, 1.0, 0.375, 1.0, 0.3438, 1.0, 0.3125, 1.0, 0.3438, 1.0, 0.3438, 1.0, 0.3125, 1.0, 0.09375, 1.0, 0.125, 1.0, 0.125, 1.0, 0.09375, 1.0, 0.5, 1.0, 0.5312, 1.0, 0.5312, 1.0, 0.5, 1.0, 0.9062, 1.0, 0.9375, 1.0, 0.9375, 1.0, 0.9062, 1.0, 0.0625, 1.0, 0.09375, 1.0, 0.09375, 1.0, 0.0625, 1.0, 0.4688, 1.0, 0.5, 1.0, 0.5, 1.0, 0.4688, 1.0, 0.875, 1.0, 0.9062, 1.0, 0.9062, 1.0, 0.875, 1.0, 0.03125, 1.0, 0.0625, 1.0, 0.0625, 1.0, 0.03125, 1.0, 0.4375, 1.0, 0.4688, 1.0, 0.4688, 1.0, 0.4375, 1.0, 0.8438, 1.0, 0.875, 1.0, 0.875, 1.0, 0.8438, 1.0, 0.0, 1.0, 0.03125, 1.0, 0.03125, 1.0, 0.0, 1.0, 0.4062, 1.0, 0.4375, 1.0, 0.4375, 1.0, 0.4062, 1.0, 0.8125, 1.0, 0.8438, 1.0, 0.8438, 1.0, 0.8125, 1.0, 0.375, 1.0, 0.4062, 1.0, 0.4062, 1.0, 0.375, 1.0, 0.7812, 1.0, 0.8125, 1.0, 0.8125, 1.0, 0.7812, 1.0, 0.3438, 1.0, 0.375, 1.0, 0.375, 1.0, 0.3438, 1.0, 0.75, 1.0, 0.7812, 1.0, 0.7812, 1.0, 0.75, 1.0, 0.3125, 1.0, 0.3438, 1.0, 0.3438, 1.0, 0.3125, 1.0, 0.7188, 1.0, 0.75, 1.0, 0.75, 1.0, 0.7188, 1.0, 0.2812, 1.0, 0.3125, 1.0, 0.3125, 1.0, 0.2812, 1.0, 0.6875, 1.0, 0.7188, 1.0, 0.7188, 1.0, 0.6875, 1.0, 0.25, 1.0, 0.2812, 1.0, 0.2812, 1.0, 0.25, 1.0, 0.6562, 1.0, 0.6875, 1.0, 0.6875, 1.0, 0.6562, 1.0, 0.2188, 1.0, 0.25, 1.0, 0.25, 1.0, 0.2188, 1.0, 0.625, 1.0, 0.6562, 1.0, 0.6562, 1.0, 0.625, 1.0, 0.1875, 1.0, 0.2188, 1.0, 0.2188, 1.0, 0.1875, 1.0, 0.5938, 1.0, 0.625, 1.0, 0.625, 1.0, 0.5938, 1.0, 0.1562, 1.0, 0.1875, 1.0, 0.1875, 1.0, 0.1562, 1.0, 0.5625, 1.0, 0.5938, 1.0, 0.5938, 1.0, 0.5625, 1.0, 0.9688, 1.0, 1.0, 1.0, 1.0, 1.0, 0.9688, 1.0, 0.125, 1.0, 0.1562, 1.0, 0.1562, 1.0, 0.125, 1.0, 0.5312, 1.0, 0.5625, 1.0, 0.5625, 1.0, 0.5312, 1.0, 0.03125, 0.5, 0.03125, 0.5155, 0.0, 0.5155, 0.0, 0.5, 0.0625, 0.5, 0.0625, 0.5155, 0.03125, 0.5155, 0.03125, 0.5, 0.09375, 0.5, 0.09375, 0.5155, 0.0625, 0.5155, 0.0625, 0.5, 0.125, 0.5, 0.125, 0.5155, 0.09375, 0.5155, 0.09375, 0.5, 0.1562, 0.5, 0.1563, 0.5155, 0.125, 0.5155, 0.125, 0.5, 0.1875, 0.5, 0.1875, 0.5155, 0.1563, 0.5155, 0.1562, 0.5, 0.2188, 0.5, 0.2187, 0.5155, 0.1875, 0.5155, 0.1875, 0.5, 0.25, 0.5, 0.25, 0.5155, 0.2187, 0.5155, 0.2188, 0.5, 0.2812, 0.5, 0.2812, 0.5155, 0.25, 0.5155, 0.25, 0.5, 0.3125, 0.5, 0.3125, 0.5155, 0.2812, 0.5155, 0.2812, 0.5, 0.3438, 0.5, 0.3438, 0.5155, 0.3125, 0.5155, 0.3125, 0.5, 0.375, 0.5, 0.375, 0.5155, 0.3438, 0.5155, 0.3438, 0.5, 0.4062, 0.5, 0.4062, 0.5155, 0.375, 0.5155, 0.375, 0.5, 0.4375, 0.5, 0.4375, 0.5155, 0.4062, 0.5155, 0.4062, 0.5, 0.4688, 0.5, 0.4688, 0.5155, 0.4375, 0.5155, 0.4375, 0.5, 0.5, 0.5, 0.5, 0.5155, 0.4688, 0.5155, 0.4688, 0.5, 0.5312, 0.5, 0.5312, 0.5155, 0.5, 0.5155, 0.5, 0.5, 0.5625, 0.5, 0.5625, 0.5155, 0.5312, 0.5155, 0.5312, 0.5, 0.5938, 0.5, 0.5937, 0.5155, 0.5625, 0.5155, 0.5625, 0.5, 0.625, 0.5, 0.625, 0.5155, 0.5937, 0.5155, 0.5938, 0.5, 0.6562, 0.5, 0.6562, 0.5155, 0.625, 0.5155, 0.625, 0.5, 0.6875, 0.5, 0.6875, 0.5155, 0.6562, 0.5155, 0.6562, 0.5, 0.7188, 0.5, 0.7188, 0.5155, 0.6875, 0.5155, 0.6875, 0.5, 0.75, 0.5, 0.75, 0.5155, 0.7188, 0.5155, 0.7188, 0.5, 0.7812, 0.5, 0.7812, 0.5155, 0.75, 0.5155, 0.75, 0.5, 0.8125, 0.5, 0.8125, 0.5155, 0.7812, 0.5155, 0.7812, 0.5, 0.8438, 0.5, 0.8437, 0.5155, 0.8125, 0.5155, 0.8125, 0.5, 0.875, 0.5, 0.875, 0.5155, 0.8437, 0.5155, 0.8438, 0.5, 0.9062, 0.5, 0.9062, 0.5155, 0.875, 0.5155, 0.875, 0.5, 0.9375, 0.5, 0.9375, 0.5155, 0.9062, 0.5155, 0.9062, 0.5, 0.9688, 0.5, 0.9688, 0.5155, 0.9375, 0.5155, 0.9375, 0.5, 1.0, 0.5, 1.0, 0.5155, 0.9688, 0.5155, 0.9688, 0.5, 0.2968, 0.4854, 0.25, 0.49, 0.2032, 0.4854, 0.1582, 0.4717, 0.1167, 0.4496, 0.08029, 0.4197, 0.05045, 0.3833, 0.02827, 0.3418, 0.01461, 0.2968, 0.01, 0.25, 0.01461, 0.2032, 0.02827, 0.1582, 0.05045, 0.1167, 0.08029, 0.08029, 0.1167, 0.05045, 0.1582, 0.02827, 0.2032, 0.01461, 0.25, 0.01, 0.2968, 0.01461, 0.3418, 0.02827, 0.3833, 0.05045, 0.4197, 0.08029, 0.4496, 0.1167, 0.4717, 0.1582, 0.4854, 0.2032, 0.49, 0.25, 0.4854, 0.2968, 0.4717, 0.3418, 0.4496, 0.3833, 0.4197, 0.4197, 0.3833, 0.4496, 0.3418, 0.4717, 0.7188, 1.0, 0.75, 1.0, 0.75, 1.0, 0.7188, 1.0, 0.2812, 1.0, 0.3125, 1.0, 0.3125, 1.0, 0.2812, 1.0, 0.6875, 1.0, 0.7188, 1.0, 0.7188, 1.0, 0.6875, 1.0, 0.25, 1.0, 0.2812, 1.0, 0.2812, 1.0, 0.25, 1.0, 0.6562, 1.0, 0.6875, 1.0, 0.6875, 1.0, 0.6562, 1.0, 0.2188, 1.0, 0.25, 1.0, 0.25, 1.0, 0.2188, 1.0, 0.625, 1.0, 0.6562, 1.0, 0.6562, 1.0, 0.625, 1.0, 0.1875, 1.0, 0.2188, 1.0, 0.2188, 1.0, 0.1875, 1.0, 0.5938, 1.0, 0.625, 1.0, 0.625, 1.0, 0.5938, 1.0, 0.1562, 1.0, 0.1875, 1.0, 0.1875, 1.0, 0.1562, 1.0, 0.5625, 1.0, 0.5938, 1.0, 0.5938, 1.0, 0.5625, 1.0, 0.9688, 1.0, 1.0, 1.0, 1.0, 1.0, 0.9688, 1.0, 0.125, 1.0, 0.1562, 1.0, 0.1562, 1.0, 0.125, 1.0, 0.5312, 1.0, 0.5625, 1.0, 0.5625, 1.0, 0.5312, 1.0, 0.9375, 1.0, 0.9688, 1.0, 0.9688, 1.0, 0.9375, 1.0, 0.09375, 1.0, 0.125, 1.0, 0.125, 1.0, 0.09375, 1.0, 0.5, 1.0, 0.5312, 1.0, 0.5312, 1.0, 0.5, 1.0, 0.9062, 1.0, 0.9375, 1.0, 0.9375, 1.0, 0.9062, 1.0, 0.0625, 1.0, 0.09375, 1.0, 0.09375, 1.0, 0.0625, 1.0, 0.4688, 1.0, 0.5, 1.0, 0.5, 1.0, 0.4688, 1.0, 0.875, 1.0, 0.9062, 1.0, 0.9062, 1.0, 0.875, 1.0, 0.03125, 1.0, 0.0625, 1.0, 0.0625, 1.0, 0.03125, 1.0, 0.4375, 1.0, 0.4688, 1.0, 0.4688, 1.0, 0.4375, 1.0, 0.8438, 1.0, 0.875, 1.0, 0.875, 1.0, 0.8438, 1.0, 0.0, 1.0, 0.03125, 1.0, 0.03125, 1.0, 0.0, 1.0, 0.4062, 1.0, 0.4375, 1.0, 0.4375, 1.0, 0.4062, 1.0, 0.8125, 1.0, 0.8438, 1.0, 0.8438, 1.0, 0.8125, 1.0, 0.375, 1.0, 0.4062, 1.0, 0.4062, 1.0, 0.375, 1.0, 0.7812, 1.0, 0.8125, 1.0, 0.8125, 1.0, 0.7812, 1.0, 0.3438, 1.0, 0.375, 1.0, 0.375, 1.0, 0.3438, 1.0, 0.75, 1.0, 0.7812, 1.0, 0.7812, 1.0, 0.75, 1.0, 1.0, 0.5, 1.0, 1.0, 0.9688, 1.0, 0.9688, 0.5, 0.9688, 0.5, 0.9688, 1.0, 0.9375, 1.0, 0.9375, 0.5, 0.9375, 0.5, 0.9375, 1.0, 0.9062, 1.0, 0.9062, 0.5, 0.9062, 0.5, 0.9062, 1.0, 0.875, 1.0, 0.875, 0.5, 0.875, 0.5, 0.875, 1.0, 0.8438, 1.0, 0.8438, 0.5, 0.8438, 0.5, 0.8438, 1.0, 0.8125, 1.0, 0.8125, 0.5, 0.8125, 0.5, 0.8125, 1.0, 0.7812, 1.0, 0.7812, 0.5, 0.7812, 0.5, 0.7812, 1.0, 0.75, 1.0, 0.75, 0.5, 0.75, 0.5, 0.75, 1.0, 0.7188, 1.0, 0.7188, 0.5, 0.7188, 0.5, 0.7188, 1.0, 0.6875, 1.0, 0.6875, 0.5, 0.6875, 0.5, 0.6875, 1.0, 0.6562, 1.0, 0.6562, 0.5, 0.6562, 0.5, 0.6562, 1.0, 0.625, 1.0, 0.625, 0.5, 0.625, 0.5, 0.625, 1.0, 0.5938, 1.0, 0.5938, 0.5, 0.5938, 0.5, 0.5938, 1.0, 0.5625, 1.0, 0.5625, 0.5, 0.5625, 0.5, 0.5625, 1.0, 0.5312, 1.0, 0.5312, 0.5, 0.5312, 0.5, 0.5312, 1.0, 0.5, 1.0, 0.5, 0.5, 0.5, 0.5, 0.5, 1.0, 0.4688, 1.0, 0.4688, 0.5, 0.4688, 0.5, 0.4688, 1.0, 0.4375, 1.0, 0.4375, 0.5, 0.4375, 0.5, 0.4375, 1.0, 0.4062, 1.0, 0.4062, 0.5, 0.4062, 0.5, 0.4062, 1.0, 0.375, 1.0, 0.375, 0.5, 0.375, 0.5, 0.375, 1.0, 0.3438, 1.0, 0.3438, 0.5, 0.3438, 0.5, 0.3438, 1.0, 0.3125, 1.0, 0.3125, 0.5, 0.3125, 0.5, 0.3125, 1.0, 0.2812, 1.0, 0.2812, 0.5, 0.2812, 0.5, 0.2812, 1.0, 0.25, 1.0, 0.25, 0.5, 0.25, 0.5, 0.25, 1.0, 0.2188, 1.0, 0.2188, 0.5, 0.2188, 0.5, 0.2188, 1.0, 0.1875, 1.0, 0.1875, 0.5, 0.1875, 0.5, 0.1875, 1.0, 0.1562, 1.0, 0.1562, 0.5, 0.1562, 0.5, 0.1562, 1.0, 0.125, 1.0, 0.125, 0.5, 0.125, 0.5, 0.125, 1.0, 0.09375, 1.0, 0.09375, 0.5, 0.09375, 0.5, 0.09375, 1.0, 0.0625, 1.0, 0.0625, 0.5, 0.2968, 0.4854, 0.25, 0.49, 0.2032, 0.4854, 0.1582, 0.4717, 0.1167, 0.4496, 0.08029, 0.4197, 0.05045, 0.3833, 0.02827, 0.3418, 0.01461, 0.2968, 0.01, 0.25, 0.01461, 0.2032, 0.02827, 0.1582, 0.05045, 0.1167, 0.08029, 0.08029, 0.1167, 0.05045, 0.1582, 0.02827, 0.2032, 0.01461, 0.25, 0.01, 0.2968, 0.01461, 0.3418, 0.02827, 0.3833, 0.05045, 0.4197, 0.08029, 0.4496, 0.1167, 0.4717, 0.1582, 0.4854, 0.2032, 0.49, 0.25, 0.4854, 0.2968, 0.4717, 0.3418, 0.4496, 0.3833, 0.4197, 0.4197, 0.3833, 0.4496, 0.3418, 0.4717, 0.0625, 0.5, 0.0625, 1.0, 0.03125, 1.0, 0.03125, 0.5, 0.03125, 0.5, 0.03125, 1.0, 0.0, 1.0, 0.0, 0.5, 0.75, 0.49, 0.7968, 0.4854, 0.8418, 0.4717, 0.8833, 0.4496, 0.9197, 0.4197, 0.9496, 0.3833, 0.9717, 0.3418, 0.9854, 0.2968, 0.99, 0.25, 0.9854, 0.2032, 0.9717, 0.1582, 0.9496, 0.1167, 0.9197, 0.08029, 0.8833, 0.05045, 0.8418, 0.02827, 0.7968, 0.01461, 0.75, 0.01, 0.7032, 0.01461, 0.6582, 0.02827, 0.6167, 0.05045, 0.5803, 0.08029, 0.5504, 0.1167, 0.5283, 0.1582, 0.5146, 0.2032, 0.51, 0.25, 0.5146, 0.2968, 0.5283, 0.3418, 0.5504, 0.3833, 0.5803, 0.4197, 0.6167, 0.4496, 0.6582, 0.4717, 0.7032, 0.4854, 0.3125, 0.5155, 0.3438, 0.5155, 0.2812, 0.5155, 0.25, 0.5155, 0.375, 0.5155, 0.4062, 0.5155, 0.2187, 0.5155, 0.1875, 0.5155, 0.4375, 0.5155, 0.4688, 0.5155, 0.0, 0.0, 0.0, 0.0, 0.125, 0.5155, 0.09375, 0.5155, 0.0, 0.0, 0.0, 0.0, 0.5625, 0.5155, 0.5937, 0.5155, 0.03125, 0.5155, 0.0, 0.5155, 0.0, 0.0, 0.0, 0.0, 0.6562, 0.5155, 0.6875, 0.5155, 0.9375, 0.5155, 0.9062, 0.5155, 0.7188, 0.5155, 0.75, 0.5155, 0.875, 0.5155, 0.8437, 0.5155, 0.7812, 0.5155, 0.8125, 0.5155, 0.8125, 1.0, 0.7812, 1.0, 0.8438, 1.0, 0.875, 1.0, 0.0, 0.0, 0.0, 0.0, 0.0, 0.0, 0.0, 0.0, 0.6875, 1.0, 0.6562, 1.0, 0.9688, 1.0, 1.0, 1.0, 0.0, 0.0, 0.0, 0.0, 0.5938, 1.0, 0.5625, 1.0, 0.0625, 1.0, 0.09375, 1.0, 0.0, 0.0, 0.0, 0.0, 0.5, 1.0, 0.4688, 1.0, 0.1562, 1.0, 0.1875, 1.0, 0.0, 0.0, 0.0, 0.0, 0.0, 0.0, 0.0, 0.0, 0.375, 1.0, 0.3438, 1.0, 0.2812, 1.0, 0.3125, 1.0])
me_cone.materials.append(mat_material_001)
me_cone.use_remesh_fix_poles = True
me_cone.use_remesh_preserve_attributes = False
me_cone.update()

# ---- objects
ob_cube = bpy.data.objects.new('Cube', me_cube_001)
ob_cone = bpy.data.objects.new('Cone', me_cone)

# ---- transforms, parenting, visibility, modifiers, constraints
ob_cube.location = (0.0, 0.0, 7.096)
ob_cube.scale = (0.5747, 0.5747, 0.5965)
ob_cone.location = (0.0, 0.0, 8.204)
ob_cone.scale = (0.2816, 0.2816, 0.2479)

# ---- collection membership
col_collection.objects.link(ob_cube)
col_collection.objects.link(ob_cone)

# ---- scene / render settings (as saved in the file)
scene.frame_start = 1; scene.frame_end = 250; scene.frame_set(1)
scene.render.engine = 'BLENDER_EEVEE_NEXT'
scene.cycles.sampling_pattern = 'TABULATED_SOBOL'
scene.cycles.use_light_tree = False
scene.view_settings.view_transform = 'Filmic'
bpy.context.view_layer.update()

# ---- added for rendering (the .blend has no active camera and no usable light): camera, sun
cam_auto = bpy.data.cameras.new('AutoCamera')
cam_auto.lens = 50.0
cam_auto.sensor_width = 36.0
cam_auto.clip_end = 1000.0
ob_auto_camera = bpy.data.objects.new('AutoCamera', cam_auto)
scene.collection.objects.link(ob_auto_camera)
ob_auto_camera.location = (8.00538, -9.60645, 10.7074)
ob_auto_camera.rotation_euler = (1.09748, -7.21219e-08, 0.694738)
scene.camera = ob_auto_camera
light_auto_sun = bpy.data.lights.new('AutoSun', 'SUN')
light_auto_sun.energy = 3.0
light_auto_sun.angle = 0.0523599
ob_auto_sun = bpy.data.objects.new('AutoSun', light_auto_sun)
scene.collection.objects.link(ob_auto_sun)
ob_auto_sun.rotation_euler = (0.872665, 0.174533, 0.523599)
bpy.context.view_layer.update()

